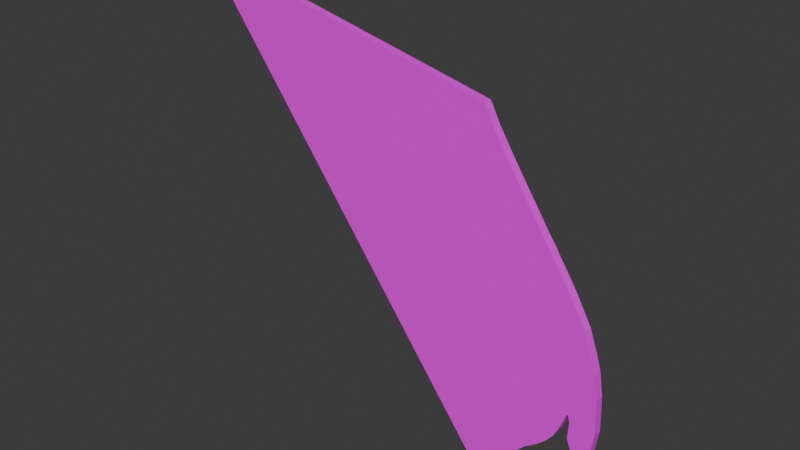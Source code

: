 # Source: standup_dmg002.blend  (saved by Blender 4.5.91; exported with 4.5.12 LTS)
import bpy
from mathutils import Matrix  # noqa: F401  (used for matrix-valued properties, if any)

bpy.ops.wm.read_factory_settings(use_empty=True)
scene = bpy.context.scene
scene.name = "lil'peanut_cutout001.qc"

# ---- collections
col_lil_peanut_cutout001_dmg002 = bpy.data.collections.new("lil'peanut_cutout001_dmg002"); scene.collection.children.link(col_lil_peanut_cutout001_dmg002)
col_lil_peanut_cutout001_dmg002_physics = bpy.data.collections.new("lil'peanut_cutout001_dmg002_physics"); scene.collection.children.link(col_lil_peanut_cutout001_dmg002_physics)

# ---- images (referenced by path relative to the original .blend; pixels are not part of the script)
import os
ASSET_DIR = os.environ.get("B2B_ASSET_DIR", "")  # directory of the original .blend (textures are referenced by path, not embedded)
HERE = os.path.dirname(os.path.abspath(__file__))  # packed textures are extracted next to this script under _unpacked/

def load_image(name, relpath, width, height, colorspace="sRGB"):
    """Load a texture the original file referenced (path relative to the .blend, or extracted next to this script)."""
    p = next((c for c in (os.path.join(HERE, relpath), os.path.join(ASSET_DIR, relpath)) if relpath and os.path.exists(c)), "")
    if p:
        img = bpy.data.images.load(p, check_existing=True)
        img.name = name
    else:  # same state as the original file: an image datablock whose file is absent (Cycles renders it pink)
        img = bpy.data.images.new(name, width, height)
        img.source = "FILE"
        img.filepath = "//" + (relpath or name)
    img.colorspace_settings.name = colorspace
    return img
img_peanuthomu_png = load_image('peanuthomu.png', 'peanuthomu.png', 1024, 1024, 'sRGB')

# ---- materials (node trees are filled in below, after node groups)
mat_lilpeanuthomu = bpy.data.materials.new('lilpeanuthomu')
mat_phy = bpy.data.materials.new('  phy')
mat_phy.diffuse_color = (0.6425, 0.5623, 0.8097, 1.0)

# ---- material node trees
mat_lilpeanuthomu.use_nodes = True; mat_lilpeanuthomu.node_tree.nodes.clear()
_N = mat_lilpeanuthomu.node_tree.nodes; _L = mat_lilpeanuthomu.node_tree.links
n0 = _N.new('ShaderNodeBsdfPrincipled'); n0.name = 'Principled BSDF'; n0.location = (10, 300)
n1 = _N.new('ShaderNodeOutputMaterial'); n1.name = 'Material Output'; n1.location = (300, 300)
n2 = _N.new('ShaderNodeTexImage'); n2.name = 'Image Texture'; n2.location = (-280, 280)
n2.image = img_peanuthomu_png
_L.new(n0.outputs[0], n1.inputs[0])
_L.new(n2.outputs[0], n0.inputs[0])
n1.is_active_output = True

# ---- world
world_world = bpy.data.worlds.new('World'); scene.world = world_world
world_world.use_nodes = True; world_world.node_tree.nodes.clear()
_N = world_world.node_tree.nodes; _L = world_world.node_tree.links
n0 = _N.new('ShaderNodeOutputWorld'); n0.name = 'World Output'; n0.location = (300, 300)
n1 = _N.new('ShaderNodeBackground'); n1.name = 'Background'; n1.location = (10, 300)
n1.inputs[0].default_value = (0.05088, 0.05088, 0.05088, 1.0)
_L.new(n1.outputs[0], n0.inputs[0])
n0.is_active_output = True
world_world.color = (0.05088, 0.05088, 0.05088)
world_world.sun_shadow_jitter_overblur = 0.0

# ---- meshes
me_lil_peanut_cutout001_dmg002 = bpy.data.meshes.new("lil'peanut_cutout001_dmg002")
me_lil_peanut_cutout001_dmg002.from_pydata([(-4.06, -0.09373, 48.45), (-3.648, -0.09373, 49.89), (-3.371, -0.09373, 51.4), (-3.204, -0.09373, 52.58), (-3.192, -0.09373, 52.64), (-2.948, -0.09373, 53.64), (-2.675, -0.09373, 54.41), (-2.401, -0.09373, 55.37), (-2.213, -0.09373, 56.31), (-2.085, -0.09373, 57.2), (-1.871, -0.09373, 59.44), (-1.86, -0.09373, 59.5), (-1.839, -0.09373, 59.38), (-1.789, -0.09373, 58.85), (-1.783, -0.09373, 58.67), (-1.811, -0.09373, 56.95), (-1.808, -0.09373, 56.84), (-1.801, -0.09373, 56.72), (-1.657, -0.09373, 55.2), (-1.622, -0.09373, 54.99), (-1.576, -0.09373, 54.94), (-1.55, -0.09373, 54.94), (-1.418, -0.09373, 55.06), (-1.317, -0.09373, 55.22), (-1.191, -0.09373, 56.23), (-1.101, -0.09373, 58.58), (-1.137, -0.09373, 62.4), (-1.244, -0.09373, 64.91), (-1.365, -0.09373, 66.51), (-1.579, -0.09373, 68.9), (-2.003, -0.09373, 71.91), (-2.323, -0.09373, 73.89), (-2.477, -0.09373, 74.79), (-2.592, -0.09373, 75.55), (-2.778, -0.09373, 76.57), (-2.922, -0.09373, 77.44), (-3.044, -0.09373, 78.18), (-3.225, -0.09373, 79.26), (-3.416, -0.09373, 80.39), (-3.573, -0.09373, 81.32), (-3.749, -0.09373, 82.39), (-3.905, -0.09373, 83.34), (-4.25, -0.09373, 85.55), (-4.381, -0.09373, 86.54), (-4.06, 0.0009348, 48.45), (-3.648, 0.0009348, 49.89), (-3.371, 0.0009348, 51.4), (-3.204, 0.0009348, 52.58), (-3.192, 0.0009348, 52.64), (-2.948, 0.0009348, 53.64), (-2.675, 0.0009348, 54.41), (-2.401, 0.0009348, 55.37), (-2.213, 0.0009348, 56.31), (-2.085, 0.0009348, 57.2), (-1.871, 0.0009348, 59.44), (-1.86, 0.0009348, 59.5), (-1.839, 0.0009348, 59.38), (-1.789, 0.0009348, 58.85), (-1.783, 0.0009348, 58.67), (-1.811, 0.0009348, 56.95), (-1.808, 0.0009348, 56.84), (-1.801, 0.0009348, 56.72), (-1.657, 0.0009348, 55.2), (-1.622, 0.0009348, 54.99), (-1.576, 0.0009348, 54.94), (-1.55, 0.0009348, 54.94), (-1.418, 0.0009348, 55.06), (-1.317, 0.0009348, 55.22), (-1.191, 0.0009348, 56.23), (-1.101, 0.0009348, 58.58), (-1.137, 0.0009348, 62.4), (-1.244, 0.0009348, 64.91), (-1.365, 0.0009348, 66.51), (-1.579, 0.0009348, 68.9), (-2.003, 0.0009348, 71.91), (-2.323, 0.0009348, 73.89), (-2.477, 0.0009348, 74.79), (-2.592, 0.0009348, 75.55), (-2.778, 0.0009348, 76.57), (-2.922, 0.0009348, 77.44), (-3.044, 0.0009348, 78.18), (-3.225, 0.0009348, 79.26), (-3.416, 0.0009348, 80.39), (-3.573, 0.0009348, 81.32), (-3.749, 0.0009348, 82.39), (-3.905, 0.0009348, 83.34), (-4.25, 0.0009348, 85.55), (-4.381, 0.0009348, 86.54), (-13.17, -0.001427, 94.79), (-13.17, 0.1808, 94.34), (-11.15, 0.1808, 83.54), (-11.15, -0.001427, 83.99), (-4.373, -0.09373, 48.06), (-4.409, 0.0009348, 48.01), (-13.17, -0.001427, 95.22), (-4.528, -0.09373, 87.64), (-4.52, 0.0009348, 87.58), (-13.17, 0.1808, 95.11), (-11.15, 0.1808, 93.33), (-11.15, -0.001427, 93.43), (-13.27, 0.0009348, 95.3), (-13.23, -0.09373, 95.31)], [], [(3, 2, 46, 47), (4, 3, 47, 48), (1, 45, 46, 2), (5, 4, 48, 49), (6, 5, 49, 50), (50, 51, 7, 6), (9, 8, 52, 53), (10, 9, 53, 54), (11, 55, 56, 12), (0, 44, 45, 1), (8, 7, 51, 52), (14, 13, 57, 58), (13, 12, 56, 57), (15, 14, 58, 59), (16, 15, 59, 60), (17, 16, 60, 61), (18, 17, 61, 62), (22, 21, 65, 66), (11, 10, 54, 55), (21, 20, 64, 65), (19, 18, 62, 63), (23, 22, 66, 67), (25, 24, 68, 69), (24, 23, 67, 68), (27, 26, 70, 71), (26, 25, 69, 70), (28, 27, 71, 72), (29, 28, 72, 73), (30, 29, 73, 74), (31, 30, 74, 75), (32, 31, 75, 76), (33, 77, 78, 34), (35, 34, 78, 79), (33, 32, 76, 77), (36, 35, 79, 80), (37, 36, 80, 81), (38, 37, 81, 82), (39, 38, 82, 83), (40, 39, 83, 84), (41, 40, 84, 85), (42, 41, 85, 86), (43, 42, 86, 87), (95, 43, 87, 96), (19, 63, 64, 20), (100, 96, 87, 86, 85, 84, 83, 82, 81, 80, 79, 78, 77, 76, 75, 74, 73, 72, 71, 70, 69, 68, 67, 66, 65, 64, 63, 62, 61, 60, 59, 58, 57, 56, 55, 54, 53, 52, 51, 50, 49, 48, 47, 46, 45, 44, 93), (0, 92, 93, 44), (95, 101, 92, 0, 1, 2, 3, 4, 5, 6, 7, 8, 9, 10, 11, 12, 13, 14, 15, 16, 17, 18, 19, 20, 21, 22, 23, 24, 25, 26, 27, 28, 29, 30, 31, 32, 33, 34, 35, 36, 37, 38, 39, 40, 41, 42, 43), (90, 98, 99, 91), (89, 97, 98, 90), (88, 94, 97, 89), (91, 99, 94, 88), (96, 100, 101, 95), (98, 97, 94, 99), (90, 91, 88, 89), (92, 101, 100, 93)])
_uv = me_lil_peanut_cutout001_dmg002.uv_layers.new(name='UVMap')
_uv.uv.foreach_set('vector', [0.4698, 0.9334, 0.4698, 0.93, 0.5204, 0.93, 0.5204, 0.9334, 0.4698, 0.9336, 0.4698, 0.9334, 0.5204, 0.9334, 0.5204, 0.9336, 0.4698, 0.9246, 0.5204, 0.9246, 0.5204, 0.93, 0.4698, 0.93, 0.4698, 0.9384, 0.4698, 0.9336, 0.5204, 0.9336, 0.5204, 0.9384, 0.4698, 0.9438, 0.4698, 0.9384, 0.5204, 0.9384, 0.5204, 0.9438, 0.5204, 0.9438, 0.5204, 0.9491, 0.4698, 0.9491, 0.4698, 0.9438, 0.4698, 0.9554, 0.4698, 0.9528, 0.5204, 0.9528, 0.5204, 0.9554, 0.4698, 0.9597, 0.4698, 0.9554, 0.5204, 0.9554, 0.5204, 0.9597, 0.4698, 0.9599, 0.5204, 0.9599, 0.5204, 0.9603, 0.4698, 0.9603, 0.4698, 0.9165, 0.5204, 0.9165, 0.5204, 0.9246, 0.4698, 0.9246, 0.4698, 0.9528, 0.4698, 0.9491, 0.5204, 0.9491, 0.5204, 0.9528, 0.7244, 0.5258, 0.8451, 0.526, 0.8451, 0.9121, 0.7244, 0.9119, 0.4698, 0.9613, 0.4698, 0.9603, 0.5204, 0.9603, 0.5204, 0.9613, 0.7274, 0.5377, 0.7257, 0.5377, 0.7257, 0.5131, 0.7274, 0.5131, 0.7275, 0.5377, 0.7274, 0.5377, 0.7274, 0.5131, 0.7275, 0.5131, 0.5947, 0.9268, 0.4694, 0.9266, 0.4694, 0.5258, 0.5947, 0.526, 0.5977, 0.516, 0.5977, 0.5131, 0.6484, 0.5131, 0.6484, 0.516, 0.5977, 0.5207, 0.5977, 0.5181, 0.6484, 0.5181, 0.6484, 0.5207, 0.4698, 0.9599, 0.4698, 0.9597, 0.5204, 0.9597, 0.5204, 0.9599, 0.5977, 0.5181, 0.5977, 0.5176, 0.6484, 0.5176, 0.6484, 0.5181, 0.5977, 0.5167, 0.5977, 0.516, 0.6484, 0.516, 0.6484, 0.5167, 0.5977, 0.5227, 0.5977, 0.5207, 0.6484, 0.5207, 0.6484, 0.5227, 0.5977, 0.5271, 0.5977, 0.5252, 0.6484, 0.5252, 0.6484, 0.5271, 0.5977, 0.5252, 0.5977, 0.5227, 0.6484, 0.5227, 0.6484, 0.5252, 0.5977, 0.531, 0.5977, 0.5287, 0.6484, 0.5287, 0.6484, 0.531, 0.5977, 0.5287, 0.5977, 0.5271, 0.6484, 0.5271, 0.6484, 0.5287, 0.5977, 0.5335, 0.5977, 0.531, 0.6484, 0.531, 0.6484, 0.5335, 0.5977, 0.5377, 0.5977, 0.5335, 0.6484, 0.5335, 0.6484, 0.5377, 0.5977, 0.5461, 0.5977, 0.5377, 0.6484, 0.5377, 0.6484, 0.5461, 0.5977, 0.5525, 0.5977, 0.5461, 0.6484, 0.5461, 0.6484, 0.5525, 0.5977, 0.5555, 0.5977, 0.5525, 0.6484, 0.5525, 0.6484, 0.5555, 0.5977, 0.5578, 0.6484, 0.5578, 0.6484, 0.5615, 0.5977, 0.5615, 0.5977, 0.5643, 0.5977, 0.5615, 0.6484, 0.5615, 0.6484, 0.5643, 0.5977, 0.5578, 0.5977, 0.5555, 0.6484, 0.5555, 0.6484, 0.5578, 0.5977, 0.5667, 0.5977, 0.5643, 0.6484, 0.5643, 0.6484, 0.5667, 0.5977, 0.5703, 0.5977, 0.5667, 0.6484, 0.5667, 0.6484, 0.5703, 0.5977, 0.574, 0.5977, 0.5703, 0.6484, 0.5703, 0.6484, 0.574, 0.5977, 0.5771, 0.5977, 0.574, 0.6484, 0.574, 0.6484, 0.5771, 0.5977, 0.5806, 0.5977, 0.5771, 0.6484, 0.5771, 0.6484, 0.5806, 0.5977, 0.5837, 0.5977, 0.5806, 0.6484, 0.5806, 0.6484, 0.5837, 0.5977, 0.5905, 0.5977, 0.5837, 0.6484, 0.5837, 0.6484, 0.5905, 0.5977, 0.5931, 0.5977, 0.5905, 0.6484, 0.5905, 0.6484, 0.5931, 0.5977, 0.596, 0.5977, 0.5931, 0.6484, 0.5931, 0.6484, 0.5959, 0.5977, 0.5167, 0.6484, 0.5167, 0.6484, 0.5176, 0.5977, 0.5176, 0.6281, 0.9423, 0.4697, 0.9351, 0.4672, 0.9342, 0.4648, 0.9333, 0.4585, 0.9314, 0.4557, 0.9306, 0.4525, 0.9296, 0.4497, 0.9288, 0.4462, 0.9278, 0.443, 0.9269, 0.4407, 0.9263, 0.4382, 0.9255, 0.4348, 0.9246, 0.4327, 0.924, 0.4299, 0.9232, 0.4241, 0.9214, 0.4164, 0.9188, 0.4126, 0.9168, 0.4104, 0.9154, 0.4084, 0.9132, 0.4078, 0.9099, 0.4094, 0.9079, 0.4117, 0.907, 0.4135, 0.9069, 0.4159, 0.9068, 0.4164, 0.9068, 0.4172, 0.9069, 0.4179, 0.907, 0.4205, 0.9084, 0.4206, 0.9085, 0.4206, 0.9086, 0.4201, 0.91, 0.4202, 0.9102, 0.4212, 0.9106, 0.4215, 0.9107, 0.4217, 0.9107, 0.4256, 0.9088, 0.4279, 0.908, 0.4313, 0.9072, 0.4363, 0.9064, 0.4412, 0.9058, 0.4457, 0.9049, 0.4459, 0.9049, 0.4489, 0.9039, 0.4539, 0.9026, 0.4614, 0.9014, 0.4677, 0.901, 0.4698, 0.9165, 0.4698, 0.9103, 0.5204, 0.9096, 0.5204, 0.9165, 0.3717, 0.7376, 0.2214, 0.7757, 0.3743, 0.5689, 0.3795, 0.5689, 0.3869, 0.5784, 0.3916, 0.5831, 0.3946, 0.5879, 0.3946, 0.5879, 0.399, 0.5927, 0.4037, 0.5974, 0.4085, 0.5973, 0.4118, 0.6021, 0.414, 0.6069, 0.4177, 0.6165, 0.4177, 0.6165, 0.4181, 0.6165, 0.4192, 0.6116, 0.4192, 0.6116, 0.4184, 0.6068, 0.4188, 0.6068, 0.4188, 0.6068, 0.4213, 0.5972, 0.4217, 0.5971, 0.4228, 0.5971, 0.4232, 0.5971, 0.4254, 0.5971, 0.4272, 0.5971, 0.4294, 0.6019, 0.4309, 0.6115, 0.4302, 0.6259, 0.4283, 0.6404, 0.4265, 0.6453, 0.4225, 0.655, 0.4152, 0.6695, 0.4097, 0.6793, 0.4071, 0.6793, 0.4053, 0.6841, 0.402, 0.689, 0.3994, 0.6939, 0.3972, 0.6987, 0.3943, 0.6988, 0.391, 0.7036, 0.3881, 0.7085, 0.3851, 0.7134, 0.3826, 0.7182, 0.3767, 0.7279, 0.3742, 0.7328, 0.7254, 0.6271, 0.7489, 0.6271, 0.7491, 0.8771, 0.7265, 0.8771, 0.6118, 0.7229, 0.6136, 0.7229, 0.6094, 0.9728, 0.5859, 0.9728, 0.6392, 0.693, 0.6402, 0.693, 0.64, 0.943, 0.6381, 0.943, 0.88, 0.6306, 0.9026, 0.6306, 0.9069, 0.8805, 0.9059, 0.8805, 0.822, 0.1835, 0.8017, 0.5299, 0.395, 0.3633, 0.7714, 0.1837, 0.6094, 0.9728, 0.6136, 0.7229, 0.6402, 0.693, 0.9026, 0.6306, 0.5859, 0.9728, 0.88, 0.6306, 0.6392, 0.693, 0.6118, 0.7229, 0.6068, 0.138, 0.4539, 0.3447, 0.8606, 0.5113, 0.7002, 0.4701])
_ca = me_lil_peanut_cutout001_dmg002.color_attributes.new('fill_color', 'FLOAT_COLOR', 'POINT')
_ca.data.foreach_set('color', [0.001214, 0.9734, 0.001214, 1.0, 0.001214, 0.9734, 0.001214, 1.0, 0.001214, 0.9734, 0.001214, 1.0, 0.001214, 0.9734, 0.001214, 1.0, 0.001214, 0.9734, 0.001214, 1.0, 0.001214, 0.9734, 0.001214, 1.0, 0.001214, 0.9734, 0.001214, 1.0, 0.001214, 0.9734, 0.001214, 1.0, 0.001214, 0.9734, 0.001214, 1.0, 0.001214, 0.9734, 0.001214, 1.0, 0.001214, 0.9734, 0.001214, 1.0, 0.001214, 0.9734, 0.001214, 1.0, 0.001214, 0.9734, 0.001214, 1.0, 0.001214, 0.9734, 0.001214, 1.0, 0.001214, 0.9734, 0.001214, 1.0, 0.001214, 0.9734, 0.001214, 1.0, 0.001214, 0.9734, 0.001214, 1.0, 0.001214, 0.9734, 0.001214, 1.0, 0.001214, 0.9734, 0.001214, 1.0, 0.001214, 0.9734, 0.001214, 1.0, 0.001214, 0.9734, 0.001214, 1.0, 0.001214, 0.9734, 0.001214, 1.0, 0.001214, 0.9734, 0.001214, 1.0, 0.001214, 0.9734, 0.001214, 1.0, 0.001214, 0.9734, 0.001214, 1.0, 0.001214, 0.9734, 0.001214, 1.0, 0.001214, 0.9734, 0.001214, 1.0, 0.001214, 0.9734, 0.001214, 1.0, 0.001214, 0.9734, 0.001214, 1.0, 0.001214, 0.9734, 0.001214, 1.0, 0.001214, 0.9734, 0.001214, 1.0, 0.001214, 0.9734, 0.001214, 1.0, 0.001214, 0.9734, 0.001214, 1.0, 0.001214, 0.9734, 0.001214, 1.0, 0.001214, 0.9734, 0.001214, 1.0, 0.001214, 0.9734, 0.001214, 1.0, 0.001214, 0.9734, 0.001214, 1.0, 0.001214, 0.9734, 0.001214, 1.0, 0.001214, 0.9734, 0.001214, 1.0, 0.001214, 0.9734, 0.001214, 1.0, 0.001214, 0.9734, 0.001214, 1.0, 0.001214, 0.9734, 0.001214, 1.0, 0.001214, 0.9734, 0.001214, 1.0, 0.001214, 0.9734, 0.001214, 1.0, 0.001214, 0.9734, 0.001214, 1.0, 0.001214, 0.9734, 0.001214, 1.0, 0.001214, 0.9734, 0.001214, 1.0, 0.001214, 0.9734, 0.001214, 1.0, 0.001214, 0.9734, 0.001214, 1.0, 0.001214, 0.9734, 0.001214, 1.0, 0.001214, 0.9734, 0.001214, 1.0, 0.001214, 0.9734, 0.001214, 1.0, 0.001214, 0.9734, 0.001214, 1.0, 0.001214, 0.9734, 0.001214, 1.0, 0.001214, 0.9734, 0.001214, 1.0, 0.001214, 0.9734, 0.001214, 1.0, 0.001214, 0.9734, 0.001214, 1.0, 0.001214, 0.9734, 0.001214, 1.0, 0.001214, 0.9734, 0.001214, 1.0, 0.001214, 0.9734, 0.001214, 1.0, 0.001214, 0.9734, 0.001214, 1.0, 0.001214, 0.9734, 0.001214, 1.0, 0.001214, 0.9734, 0.001214, 1.0, 0.001214, 0.9734, 0.001214, 1.0, 0.001214, 0.9734, 0.001214, 1.0, 0.001214, 0.9734, 0.001214, 1.0, 0.001214, 0.9734, 0.001214, 1.0, 0.001214, 0.9734, 0.001214, 1.0, 0.001214, 0.9734, 0.001214, 1.0, 0.001214, 0.9734, 0.001214, 1.0, 0.001214, 0.9734, 0.001214, 1.0, 0.001214, 0.9734, 0.001214, 1.0, 0.001214, 0.9734, 0.001214, 1.0, 0.001214, 0.9734, 0.001214, 1.0, 0.001214, 0.9734, 0.001214, 1.0, 0.001214, 0.9734, 0.001214, 1.0, 0.001214, 0.9734, 0.001214, 1.0, 0.001214, 0.9734, 0.001214, 1.0, 0.001214, 0.9734, 0.001214, 1.0, 0.001214, 0.9734, 0.001214, 1.0, 0.001214, 0.9734, 0.001214, 1.0, 0.001214, 0.9734, 0.001214, 1.0, 0.001214, 0.9734, 0.001214, 1.0, 0.001214, 0.9734, 0.001214, 1.0, 0.001214, 0.9734, 0.001214, 1.0, 0.001214, 0.9734, 0.001214, 1.0, 0.001214, 0.9734, 0.001214, 1.0, 0.001214, 0.9734, 0.001214, 1.0, 1.0, 1.0, 1.0, 1.0, 1.0, 1.0, 1.0, 1.0, 1.0, 1.0, 1.0, 1.0, 1.0, 1.0, 1.0, 1.0, 0.001214, 0.9734, 0.001214, 1.0, 0.001214, 0.9734, 0.001214, 1.0, 1.0, 1.0, 1.0, 1.0, 0.001214, 0.9734, 0.001214, 1.0, 0.001214, 0.9734, 0.001214, 1.0, 1.0, 1.0, 1.0, 1.0, 1.0, 1.0, 1.0, 1.0, 1.0, 1.0, 1.0, 1.0, 0.001214, 0.9734, 0.001214, 1.0, 0.001214, 0.9734, 0.001214, 1.0])
_ca = me_lil_peanut_cutout001_dmg002.color_attributes.new('vertex_color', 'FLOAT_COLOR', 'POINT')
_ca.data.foreach_set('color', [0.0, 0.0, 0.0, 1.0, 0.0, 0.0, 0.0, 1.0, 0.0, 0.0, 0.0, 1.0, 0.0, 0.0, 0.0, 1.0, 0.0, 0.0, 0.0, 1.0, 0.0, 0.0, 0.0, 1.0, 0.0, 0.0, 0.0, 1.0, 0.0, 0.0, 0.0, 1.0, 0.0, 0.0, 0.0, 1.0, 0.0, 0.0, 0.0, 1.0, 0.0, 0.0, 0.0, 1.0, 0.0, 0.0, 0.0, 1.0, 0.0, 0.0, 0.0, 1.0, 0.0, 0.0, 0.0, 1.0, 0.0, 0.0, 0.0, 1.0, 0.0, 0.0, 0.0, 1.0, 0.0, 0.0, 0.0, 1.0, 0.0, 0.0, 0.0, 1.0, 0.0, 0.0, 0.0, 1.0, 0.0, 0.0, 0.0, 1.0, 0.0, 0.0, 0.0, 1.0, 0.0, 0.0, 0.0, 1.0, 0.0, 0.0, 0.0, 1.0, 0.0, 0.0, 0.0, 1.0, 0.0, 0.0, 0.0, 1.0, 0.0, 0.0, 0.0, 1.0, 0.0, 0.0, 0.0, 1.0, 0.0, 0.0, 0.0, 1.0, 0.0, 0.0, 0.0, 1.0, 0.0, 0.0, 0.0, 1.0, 0.0, 0.0, 0.0, 1.0, 0.0, 0.0, 0.0, 1.0, 0.0, 0.0, 0.0, 1.0, 0.0, 0.0, 0.0, 1.0, 0.0, 0.0, 0.0, 1.0, 0.0, 0.0, 0.0, 1.0, 0.0, 0.0, 0.0, 1.0, 0.0, 0.0, 0.0, 1.0, 0.0, 0.0, 0.0, 1.0, 0.0, 0.0, 0.0, 1.0, 0.0, 0.0, 0.0, 1.0, 0.0, 0.0, 0.0, 1.0, 0.0, 0.0, 0.0, 1.0, 0.0, 0.0, 0.0, 1.0, 0.0, 0.0, 0.0, 1.0, 0.0, 0.0, 0.0, 1.0, 0.0, 0.0, 0.0, 1.0, 0.0, 0.0, 0.0, 1.0, 0.0, 0.0, 0.0, 1.0, 0.0, 0.0, 0.0, 1.0, 0.0, 0.0, 0.0, 1.0, 0.0, 0.0, 0.0, 1.0, 0.0, 0.0, 0.0, 1.0, 0.0, 0.0, 0.0, 1.0, 0.0, 0.0, 0.0, 1.0, 0.0, 0.0, 0.0, 1.0, 0.0, 0.0, 0.0, 1.0, 0.0, 0.0, 0.0, 1.0, 0.0, 0.0, 0.0, 1.0, 0.0, 0.0, 0.0, 1.0, 0.0, 0.0, 0.0, 1.0, 0.0, 0.0, 0.0, 1.0, 0.0, 0.0, 0.0, 1.0, 0.0, 0.0, 0.0, 1.0, 0.0, 0.0, 0.0, 1.0, 0.0, 0.0, 0.0, 1.0, 0.0, 0.0, 0.0, 1.0, 0.0, 0.0, 0.0, 1.0, 0.0, 0.0, 0.0, 1.0, 0.0, 0.0, 0.0, 1.0, 0.0, 0.0, 0.0, 1.0, 0.0, 0.0, 0.0, 1.0, 0.0, 0.0, 0.0, 1.0, 0.0, 0.0, 0.0, 1.0, 0.0, 0.0, 0.0, 1.0, 0.0, 0.0, 0.0, 1.0, 0.0, 0.0, 0.0, 1.0, 0.0, 0.0, 0.0, 1.0, 0.0, 0.0, 0.0, 1.0, 0.0, 0.0, 0.0, 1.0, 0.0, 0.0, 0.0, 1.0, 0.0, 0.0, 0.0, 1.0, 0.0, 0.0, 0.0, 1.0, 0.0, 0.0, 0.0, 1.0, 0.0, 0.0, 0.0, 1.0, 0.0, 0.0, 0.0, 1.0, 0.0, 0.0, 0.0, 1.0, 0.0, 0.0, 0.0, 1.0, 1.0, 1.0, 1.0, 1.0, 1.0, 1.0, 1.0, 1.0, 1.0, 1.0, 1.0, 1.0, 1.0, 1.0, 1.0, 1.0, 0.0, 0.0, 0.0, 1.0, 0.0, 0.0, 0.0, 1.0, 1.0, 1.0, 1.0, 1.0, 0.0, 0.0, 0.0, 1.0, 0.0, 0.0, 0.0, 1.0, 1.0, 1.0, 1.0, 1.0, 1.0, 1.0, 1.0, 1.0, 1.0, 1.0, 1.0, 1.0, 0.0, 0.0, 0.0, 1.0, 0.0, 0.0, 0.0, 1.0])
me_lil_peanut_cutout001_dmg002.materials.append(mat_lilpeanuthomu)
me_lil_peanut_cutout001_dmg002.update()
me_lil_peanut_cutout001_dmg002_physics = bpy.data.meshes.new("lil'peanut_cutout001_dmg002_physics")
me_lil_peanut_cutout001_dmg002_physics.from_pydata([(-18.0, -3e-06, 41.0), (-18.0, -0.5, 41.0), (-22.0, -3e-06, 48.0), (-22.0, -0.5, 48.0), (-15.5, -0.5, 40.5), (-15.5, -3e-06, 40.5), (-12.5, -0.5, 42.0), (-12.5, -3e-06, 42.0), (-15.0, -3e-06, 54.0), (-22.0, -0.5, 48.0), (-15.0, -0.5, 54.0), (-22.0, -3e-06, 48.0), (-10.0, -2e-06, 49.0), (-10.0, -0.5, 49.0), (-12.5, -3e-06, 42.0), (-12.5, -0.5, 42.0), (-11.5, -3e-06, 39.5), (-12.5, -0.5, 42.0), (-11.5, -0.5, 39.5), (-12.5, -3e-06, 42.0), (-15.5, -3e-06, 40.5), (-15.5, -0.5, 40.5), (-13.75, -3e-06, 36.25), (-13.75, -0.5, 36.25)], [], [(0, 1, 2), (2, 1, 3), (1, 0, 4), (4, 0, 5), (4, 3, 1), (4, 5, 6), (6, 5, 7), (5, 0, 7), (7, 2, 6), (2, 3, 6), (6, 3, 4), (0, 2, 7), (8, 9, 10), (8, 11, 9), (10, 12, 8), (10, 13, 12), (11, 8, 12), (13, 14, 12), (13, 15, 14), (10, 15, 13), (9, 11, 15), (15, 11, 14), (14, 11, 12), (10, 9, 15), (16, 17, 18), (16, 19, 17), (19, 20, 17), (20, 21, 17), (19, 22, 20), (22, 19, 16), (21, 20, 23), (23, 20, 22), (16, 23, 22), (16, 18, 23), (17, 21, 18), (18, 21, 23)])
me_lil_peanut_cutout001_dmg002_physics.polygons.foreach_set('use_smooth', [True] * 36)
_uv = me_lil_peanut_cutout001_dmg002_physics.uv_layers.new(name='Float2')
_uv.uv.foreach_set('vector', [0.0, 0.0, 0.0, 0.0, 0.0, 0.0, 0.0, 0.0, 0.0, 0.0, 0.0, 0.0, 0.0, 0.0, 0.0, 0.0, 0.0, 0.0, 0.0, 0.0, 0.0, 0.0, 0.0, 0.0, 0.0, 0.0, 0.0, 0.0, 0.0, 0.0, 0.0, 0.0, 0.0, 0.0, 0.0, 0.0, 0.0, 0.0, 0.0, 0.0, 0.0, 0.0, 0.0, 0.0, 0.0, 0.0, 0.0, 0.0, 0.0, 0.0, 0.0, 0.0, 0.0, 0.0, 0.0, 0.0, 0.0, 0.0, 0.0, 0.0, 0.0, 0.0, 0.0, 0.0, 0.0, 0.0, 0.0, 0.0, 0.0, 0.0, 0.0, 0.0, 0.0, 0.0, 0.0, 0.0, 0.0, 0.0, 0.0, 0.0, 0.0, 0.0, 0.0, 0.0, 0.0, 0.0, 0.0, 0.0, 0.0, 0.0, 0.0, 0.0, 0.0, 0.0, 0.0, 0.0, 0.0, 0.0, 0.0, 0.0, 0.0, 0.0, 0.0, 0.0, 0.0, 0.0, 0.0, 0.0, 0.0, 0.0, 0.0, 0.0, 0.0, 0.0, 0.0, 0.0, 0.0, 0.0, 0.0, 0.0, 0.0, 0.0, 0.0, 0.0, 0.0, 0.0, 0.0, 0.0, 0.0, 0.0, 0.0, 0.0, 0.0, 0.0, 0.0, 0.0, 0.0, 0.0, 0.0, 0.0, 0.0, 0.0, 0.0, 0.0, 0.0, 0.0, 0.0, 0.0, 0.0, 0.0, 0.0, 0.0, 0.0, 0.0, 0.0, 0.0, 0.0, 0.0, 0.0, 0.0, 0.0, 0.0, 0.0, 0.0, 0.0, 0.0, 0.0, 0.0, 0.0, 0.0, 0.0, 0.0, 0.0, 0.0, 0.0, 0.0, 0.0, 0.0, 0.0, 0.0, 0.0, 0.0, 0.0, 0.0, 0.0, 0.0, 0.0, 0.0, 0.0, 0.0, 0.0, 0.0, 0.0, 0.0, 0.0, 0.0, 0.0, 0.0, 0.0, 0.0, 0.0, 0.0, 0.0, 0.0, 0.0, 0.0, 0.0, 0.0, 0.0, 0.0, 0.0, 0.0, 0.0, 0.0, 0.0, 0.0])
me_lil_peanut_cutout001_dmg002_physics.materials.append(mat_phy)
me_lil_peanut_cutout001_dmg002_physics.update()
me_lil_peanut_cutout001_dmg002_physics.normals_split_custom_set([tuple(v) for v in zip(*[iter([-0.9921, 0.09347, -0.08317, 0.866, 0.2934, -0.405, -0.9915, -0.1283, -0.02332, -0.9915, -0.1283, -0.02332, 0.866, 0.2934, -0.405, 0.9983, -0.0575, -0.01045, 0.866, 0.2934, -0.405, -0.9921, 0.09347, -0.08317, 0.9965, 0.08348, 0.005281, 0.9965, 0.08348, 0.005281, -0.9921, 0.09347, -0.08317, -0.7642, 0.6187, 0.182, 0.9965, 0.08348, 0.005281, 0.9983, -0.0575, -0.01045, 0.866, 0.2934, -0.405, 0.9965, 0.08348, 0.005281, -0.7642, 0.6187, 0.182, 0.9558, -0.1927, 0.2222, 0.9558, -0.1927, 0.2222, -0.7642, 0.6187, 0.182, -0.9946, -0.06771, 0.07807, -0.7642, 0.6187, 0.182, -0.9921, 0.09347, -0.08317, -0.9946, -0.06771, 0.07807, -0.9946, -0.06771, 0.07807, -0.9915, -0.1283, -0.02332, 0.9558, -0.1927, 0.2222, -0.9915, -0.1283, -0.02332, 0.9983, -0.0575, -0.01045, 0.9558, -0.1927, 0.2222, 0.9558, -0.1927, 0.2222, 0.9983, -0.0575, -0.01045, 0.9965, 0.08348, 0.005281, -0.9921, 0.09347, -0.08317, -0.9915, -0.1283, -0.02332, -0.9946, -0.06771, 0.07807, -0.9881, -0.1444, -0.05314, 0.9956, -0.02264, -0.09045, 0.9982, -0.05787, 0.01365, -0.9881, -0.1444, -0.05314, -0.9973, 0.0408, -0.0613, 0.9956, -0.02264, -0.09045, 0.9982, -0.05787, 0.01365, -0.998, -0.02547, 0.05785, -0.9881, -0.1444, -0.05314, 0.9982, -0.05787, 0.01365, 0.9806, 2.149e-05, 0.1961, -0.998, -0.02547, 0.05785, -0.9973, 0.0408, -0.0613, -0.9881, -0.1444, -0.05314, -0.998, -0.02547, 0.05785, 0.9806, 2.149e-05, 0.1961, -0.9949, 0.08856, 0.04889, -0.998, -0.02547, 0.05785, 0.9806, 2.149e-05, 0.1961, 0.9972, 0.07316, -0.01703, -0.9949, 0.08856, 0.04889, 0.9982, -0.05787, 0.01365, 0.9972, 0.07316, -0.01703, 0.9806, 2.149e-05, 0.1961, 0.9956, -0.02264, -0.09045, -0.9973, 0.0408, -0.0613, 0.9972, 0.07316, -0.01703, 0.9972, 0.07316, -0.01703, -0.9973, 0.0408, -0.0613, -0.9949, 0.08856, 0.04889, -0.9949, 0.08856, 0.04889, -0.9973, 0.0408, -0.0613, -0.998, -0.02547, 0.05785, 0.9982, -0.05787, 0.01365, 0.9956, -0.02264, -0.09045, 0.9972, 0.07316, -0.01703, -0.8335, 0.1174, 0.54, 0.9091, -0.4041, 0.101, 0.9927, 0.02566, 0.1176, -0.8335, 0.1174, 0.54, -0.9964, -0.08221, 0.02049, 0.9091, -0.4041, 0.101, -0.9964, -0.08221, 0.02049, -0.9339, -0.07585, -0.3493, 0.9091, -0.4041, 0.101, -0.9339, -0.07585, -0.3493, 0.9927, -0.0256, -0.1177, 0.9091, -0.4041, 0.101, -0.9964, -0.08221, 0.02049, -0.9964, 0.08212, -0.02054, -0.9339, -0.07585, -0.3493, -0.9964, 0.08212, -0.02054, -0.9964, -0.08221, 0.02049, -0.8335, 0.1174, 0.54, 0.9927, -0.0256, -0.1177, -0.9339, -0.07585, -0.3493, 0.9654, 0.2531, -0.06328, 0.9654, 0.2531, -0.06328, -0.9339, -0.07585, -0.3493, -0.9964, 0.08212, -0.02054, -0.8335, 0.1174, 0.54, 0.9654, 0.2531, -0.06328, -0.9964, 0.08212, -0.02054, -0.8335, 0.1174, 0.54, 0.9927, 0.02566, 0.1176, 0.9654, 0.2531, -0.06328, 0.9091, -0.4041, 0.101, 0.9927, -0.0256, -0.1177, 0.9927, 0.02566, 0.1176, 0.9927, 0.02566, 0.1176, 0.9927, -0.0256, -0.1177, 0.9654, 0.2531, -0.06328])] * 3)])
arm_lil_peanut_cutout001_dmg002_physics_skeleton = bpy.data.armatures.new("lil'peanut_cutout001_dmg002_physics_skeleton")  # bones are not reproduced

# ---- objects
ob_lil_peanut_cutout001_dmg002_physics_skeleton = bpy.data.objects.new("lil'peanut_cutout001_dmg002_physics_skeleton", arm_lil_peanut_cutout001_dmg002_physics_skeleton)
ob_lil_peanut_cutout001_dmg002 = bpy.data.objects.new("lil'peanut_cutout001_dmg002", me_lil_peanut_cutout001_dmg002)
ob_lil_peanut_cutout001_dmg002_physics = bpy.data.objects.new("lil'peanut_cutout001_dmg002_physics", me_lil_peanut_cutout001_dmg002_physics)

# ---- transforms, parenting, visibility, modifiers, constraints
ob_lil_peanut_cutout001_dmg002_physics_skeleton.location = (0.0, 0.0, 0.0)
ob_lil_peanut_cutout001_dmg002_physics_skeleton.show_in_front = True
ob_lil_peanut_cutout001_dmg002.location = (0.0, 0.0, 0.0)
ob_lil_peanut_cutout001_dmg002.scale = (2.48, 6.244, 0.6223)
ob_lil_peanut_cutout001_dmg002_physics.parent = ob_lil_peanut_cutout001_dmg002_physics_skeleton
ob_lil_peanut_cutout001_dmg002_physics.location = (0.0, 0.0, 0.0)
_vg = ob_lil_peanut_cutout001_dmg002_physics.vertex_groups.new(name='static_prop')
_vg.add([0, 1, 2, 3, 4, 5, 6, 7, 8, 9, 10, 11, 12, 13, 14, 15, 16, 17, 18, 19, 20, 21, 22, 23], 1.0, 'REPLACE')
_m = ob_lil_peanut_cutout001_dmg002_physics.modifiers.new('Armature', 'ARMATURE')
_m.object = ob_lil_peanut_cutout001_dmg002_physics_skeleton

# ---- collection membership
scene.collection.objects.link(ob_lil_peanut_cutout001_dmg002_physics_skeleton)
col_lil_peanut_cutout001_dmg002.objects.link(ob_lil_peanut_cutout001_dmg002)
col_lil_peanut_cutout001_dmg002_physics.objects.link(ob_lil_peanut_cutout001_dmg002_physics)

# ---- scene / render settings (as saved in the file)
scene.frame_start = 0; scene.frame_end = 0; scene.frame_set(0)
scene.render.engine = 'BLENDER_EEVEE_NEXT'
bpy.context.view_layer.update()

# ---- added for rendering (the .blend has no active camera and no usable light): camera, sun
cam_auto = bpy.data.cameras.new('AutoCamera')
cam_auto.lens = 50.0
cam_auto.sensor_width = 36.0
cam_auto.clip_end = 1000.0
ob_auto_camera = bpy.data.objects.new('AutoCamera', cam_auto)
scene.collection.objects.link(ob_auto_camera)
ob_auto_camera.location = (21.2182, -46.5766, 75.8289)
ob_auto_camera.rotation_euler = (1.09748, -7.21219e-08, 0.694738)
scene.camera = ob_auto_camera
light_auto_sun = bpy.data.lights.new('AutoSun', 'SUN')
light_auto_sun.energy = 3.0
light_auto_sun.angle = 0.0523599
ob_auto_sun = bpy.data.objects.new('AutoSun', light_auto_sun)
scene.collection.objects.link(ob_auto_sun)
ob_auto_sun.rotation_euler = (0.872665, 0.174533, 0.523599)
bpy.context.view_layer.update()
